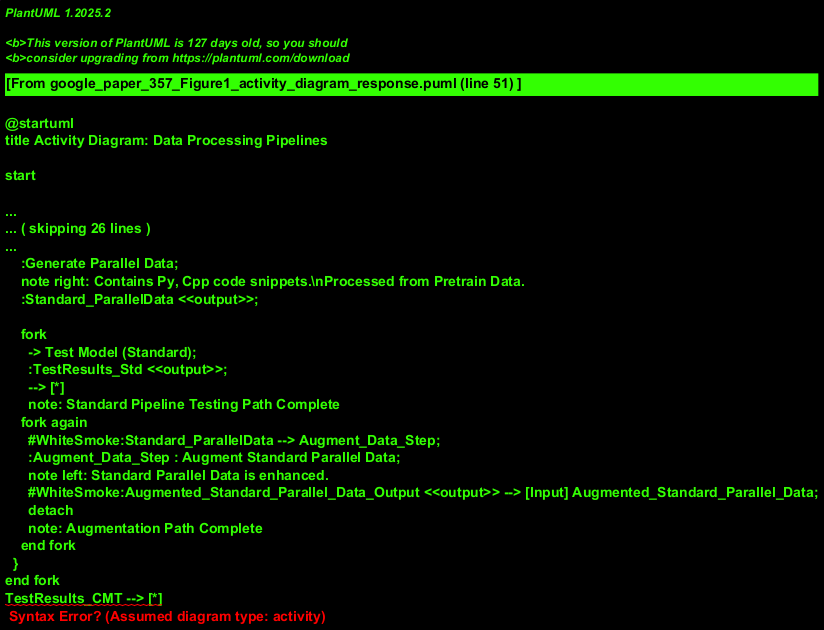

The diagram above was rendered by PlantUML. Its source (embedded in the PNG):
@startuml
title Activity Diagram: Data Processing Pipelines

start

:Acquire Pretrain Data;
note right: Initial dataset for all processing.

fork
  partition "CMTrans Pipeline" #LightPink {
    :InputPretrainData_CMT <<input>>;
    :Generate Comparable Corpora;
    note right: Contains Py, Cpp code snippets.\nProcessed from Pretrain Data.
    :ComparableCorpora_Output <<output>>;

    if (Data Augmentation Path?) then (yes)
      :[Input] Augmented_Standard_Parallel_Data <<input>>;
      note left: Data comes from the Standard Pipeline's \naugmentation step.
      :Generate Parallel Data (+Multi-ref) using ComparableCorpora_Output and Augmented_Standard_Parallel_Data;
      note right: Combines mined data from Comparable Corpora \nwith augmented data from standard pipeline.\nOutput has Py, Cpp code snippets.
    else (no, direct from corpora)
      :Generate Parallel Data (+Multi-ref) from ComparableCorpora_Output;
      note right: Mined/derived directly from Comparable Corpora.\nOutput has Py, Cpp code snippets.
    endif
    :MultiRef_ParallelData_CMT <<output>>;
    :Test Model (CMTrans);
    :TestResults_CMT <<output>>;
  }

  partition "Standard Pipeline (e.g., Finetuned CodeT5)" #LightGray {
    :InputPretrainData_Std <<input>>;
    :Generate Parallel Data;
    note right: Contains Py, Cpp code snippets.\nProcessed from Pretrain Data.
    :Standard_ParallelData <<output>>;

    fork
      -> Test Model (Standard);
      :TestResults_Std <<output>>;
      --> [*]
      note: Standard Pipeline Testing Path Complete
    fork again
      #WhiteSmoke:Standard_ParallelData --> Augment_Data_Step;
      :Augment_Data_Step : Augment Standard Parallel Data;
      note left: Standard Parallel Data is enhanced.
      #WhiteSmoke:Augmented_Standard_Parallel_Data_Output <<output>> --> [Input] Augmented_Standard_Parallel_Data;
      detach
      note: Augmentation Path Complete
    end fork
  }
end fork
TestResults_CMT --> [*]
note: CMTrans Pipeline Path Complete

@enduml